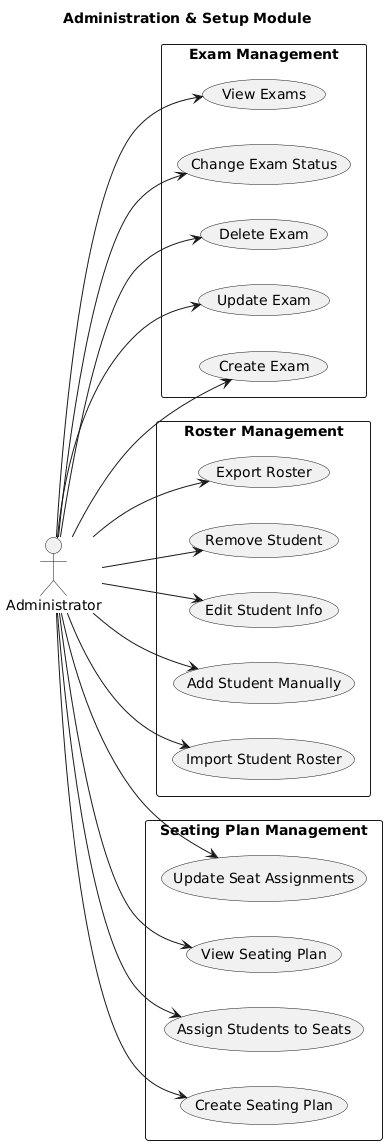

The diagram above was rendered by PlantUML. Its source (embedded in the PNG):
@startuml
title Administration & Setup Module
left to right direction
skinparam packageStyle rectangle

actor "Administrator" as Admin

package "Exam Management" {
    usecase "Create Exam" as UC1
    usecase "Update Exam" as UC2
    usecase "Delete Exam" as UC3
    usecase "Change Exam Status" as UC4
    usecase "View Exams" as UC5
}

package "Roster Management" {
    usecase "Import Student Roster" as UC6
    usecase "Add Student Manually" as UC7
    usecase "Edit Student Info" as UC8
    usecase "Remove Student" as UC9
    usecase "Export Roster" as UC10
}

package "Seating Plan Management" {
    usecase "Create Seating Plan" as UC11
    usecase "Assign Students to Seats" as UC12
    usecase "View Seating Plan" as UC13
    usecase "Update Seat Assignments" as UC14
}

' Relationships
Admin --> UC1
Admin --> UC2
Admin --> UC3
Admin --> UC4
Admin --> UC5

Admin --> UC6
Admin --> UC7
Admin --> UC8
Admin --> UC9
Admin --> UC10

Admin --> UC11
Admin --> UC12
Admin --> UC13
Admin --> UC14
@enduml